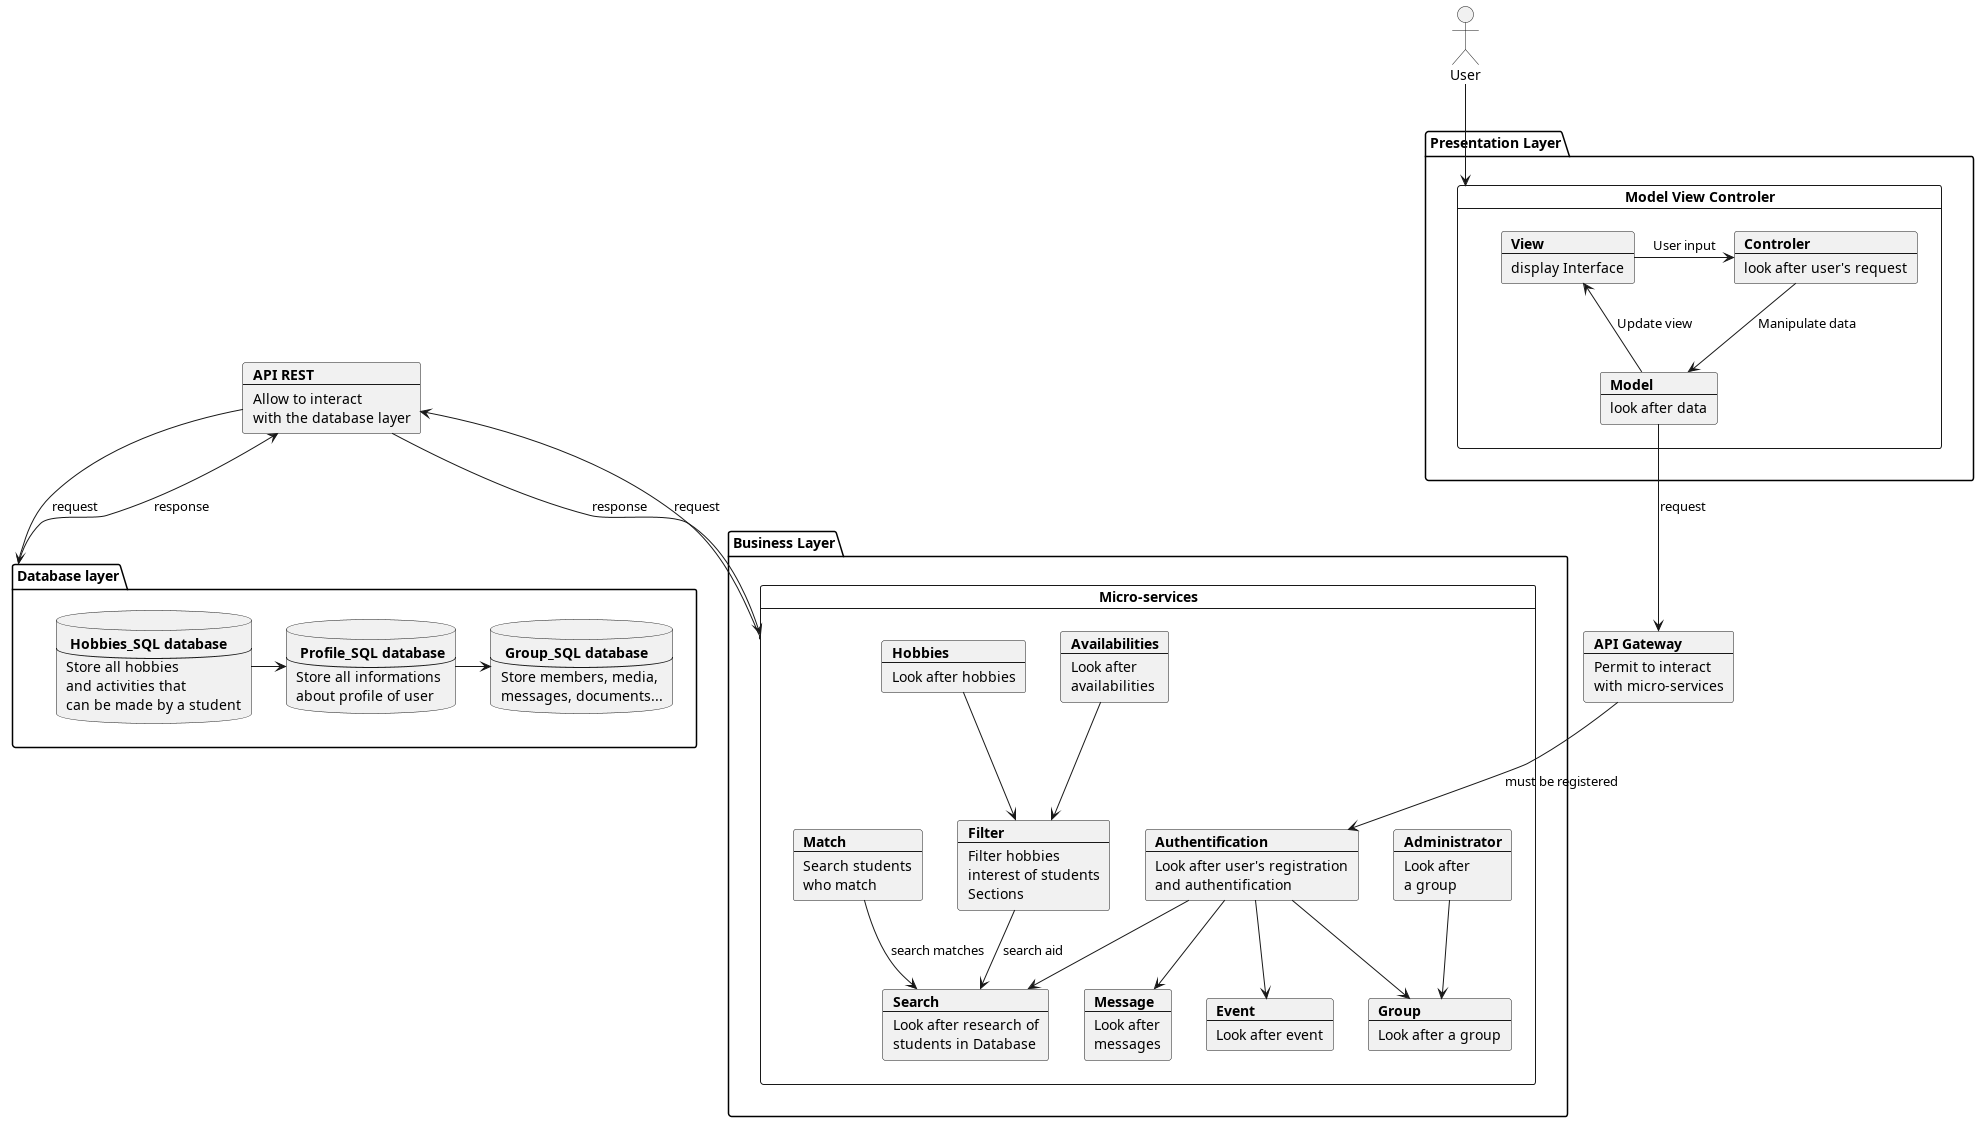

The diagram above was rendered by PlantUML. Its source (embedded in the PNG):
@startuml
actor User
package "Presentation Layer" {
card "Model View Controler" as MVC {
    card View [
    <b>View
    ----
    display Interface
    ]
    card Model [
    <b>Model
    ----
    look after data
    ]
    card Controler [
    <b>Controler
    ----
    look after user's request
    ]
}
}
card api [
    <b>API Gateway
    ---
    Permit to interact
    with micro-services
]
package "Database layer" as db {
    database user [
        <b> Profile_SQL database
        ---
        Store all informations
        about profile of user
    ]
    database hobbies [
        <b> Hobbies_SQL database
        ---
        Store all hobbies
        and activities that
        can be made by a student
    ]
    database group [
        <b> Group_SQL database
        ---
        Store members, media,
        messages, documents...
    ]
}
package "Business Layer" {
card "Micro-services" as MS {
    card auth [
        <b>Authentification
        ----
        Look after user's registration
        and authentification
    ]
    card search [
        <b>Search
        ---
        Look after research of
        students in Database
    ]
    card filter [
        <b>Filter
        ---
        Filter hobbies
        interest of students
        Sections
    ]
    card match [
        <b>Match
        ---
        Search students
        who match
    ]
    card msg [
        <b>Message
        ---
        Look after
        messages
    ]
    card admin [
        <b>Administrator
        ---
        Look after
        a group
    ]
    card av [
        <b>Availabilities
        ---
        Look after
        availabilities
    ]
    card event [
        <b>Event
        ---
        Look after event
    ]
    card hobbie [
        <b>Hobbies
        ---
        Look after hobbies
    ]
    card gp [
        <b>Group
        ---
        Look after a group
    ]
}
}
card rest [
    <b>API REST
    ---
    Allow to interact
    with the database layer
]

View -> Controler : User input
Controler --> Model : Manipulate data
Model --> View : Update view
Model --> api: request
db --> rest: response
rest --> db: request
MS --> rest: request
rest --> MS: response

hobbies -> user
user -> group
av --> filter
hobbie --> filter
match --> search : search matches
filter --> search : search aid
api -d-> auth : must be registered
auth --> msg
auth --> gp
admin -d-> gp
auth --> event
auth --> search
User --> MVC

@enduml